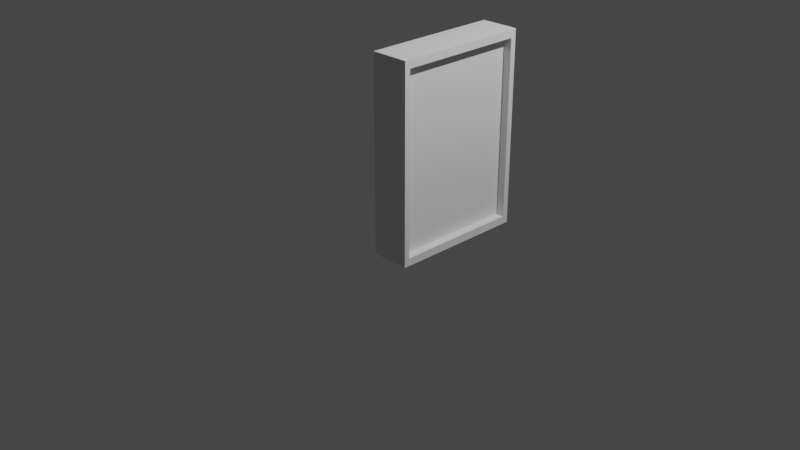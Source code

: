 # Source: panel.blend  (saved by Blender 2.93.20; exported with 4.5.12 LTS)
import bpy
from mathutils import Matrix  # noqa: F401  (used for matrix-valued properties, if any)

bpy.ops.wm.read_factory_settings(use_empty=True)
scene = bpy.context.scene
scene.name = 'Scene'

# ---- collections
col_collection = bpy.data.collections.new('Collection'); scene.collection.children.link(col_collection)

# ---- world
world_world = bpy.data.worlds.new('World'); scene.world = world_world
world_world.use_nodes = True; world_world.node_tree.nodes.clear()
_N = world_world.node_tree.nodes; _L = world_world.node_tree.links
n0 = _N.new('ShaderNodeOutputWorld'); n0.name = 'World Output'; n0.location = (300, 300)
n1 = _N.new('ShaderNodeBackground'); n1.name = 'Background'; n1.location = (10, 300)
n1.inputs[0].default_value = (0.05088, 0.05088, 0.05088, 1.0)
_L.new(n1.outputs[0], n0.inputs[0])
n0.is_active_output = True
world_world.color = (0.05088, 0.05088, 0.05088)
world_world.use_sun_shadow = False
world_world.sun_shadow_jitter_overblur = 0.0

# ---- cameras
cam_camera = bpy.data.cameras.new('Camera')
cam_camera.clip_end = 100.0
cam_camera.ortho_scale = 7.314

# ---- lights
light_light = bpy.data.lights.new('Light', 'POINT')
light_light.transmission_factor = 0.0
light_light.energy = 1000.0
light_light.shadow_soft_size = 0.1
light_light.shadow_maximum_resolution = 0.006
light_light.use_absolute_resolution = True

# ---- meshes
me_x = bpy.data.meshes.new('Цилиндр')
me_x.from_pydata([(0.7998, 0.2412, -0.002289), (0.7998, 0.2412, 1.998), (1.021, 0.02053, 0.001763), (1.021, 0.02053, 2.002), (0.02053, -0.9795, 0.001763), (0.02053, -0.9795, 2.002), (-0.2002, -0.7588, -0.002289), (-0.2002, -0.7588, 1.998), (1.084, -0.0425, 0.001763), (1.084, -0.0425, 2.002), (0.08356, -1.042, 0.001763), (0.08356, -1.042, 2.002), (1.043, -0.08291, 0.08258), (1.043, -0.08291, 1.921), (0.124, -1.002, 0.08258), (0.124, -1.002, 1.921), (0.983, -0.02274, 0.08258), (0.983, -0.02274, 1.921), (0.06381, -0.9419, 0.08258), (0.06381, -0.9419, 1.921)], [], [(0, 1, 3, 2), (3, 5, 11, 9), (3, 1, 7, 5), (4, 5, 7, 6), (6, 7, 1, 0), (0, 2, 4, 6), (9, 11, 15, 13), (2, 3, 9, 8), (5, 4, 10, 11), (4, 2, 8, 10), (14, 12, 16, 18), (8, 9, 13, 12), (11, 10, 14, 15), (10, 8, 12, 14), (16, 17, 19, 18), (13, 15, 19, 17), (12, 13, 17, 16), (15, 14, 18, 19)])
_uv = me_x.uv_layers.new(name='UVКарта')
_uv.uv.foreach_set('vector', [1.0, 0.5, 1.0, 1.0, 0.75, 1.0, 0.75, 0.5, 0.49, 0.25, 0.25, 0.01, 0.25, 0.01, 0.49, 0.25, 0.49, 0.25, 0.25, 0.49, 0.01, 0.25, 0.25, 0.01, 0.5, 0.5, 0.5, 1.0, 0.25, 1.0, 0.25, 0.5, 0.25, 0.5, 0.25, 1.0, 0.0, 1.0, 0.0, 0.5, 0.75, 0.49, 0.99, 0.25, 0.75, 0.01, 0.51, 0.25, 0.49, 0.25, 0.25, 0.01, 0.25, 0.01, 0.49, 0.25, 0.75, 0.5, 0.75, 1.0, 0.75, 1.0, 0.75, 0.5, 0.5, 1.0, 0.5, 0.5, 0.5, 0.5, 0.5, 1.0, 0.75, 0.01, 0.99, 0.25, 0.99, 0.25, 0.75, 0.01, 0.75, 0.01, 0.99, 0.25, 0.99, 0.25, 0.75, 0.01, 0.75, 0.5, 0.75, 1.0, 0.75, 1.0, 0.75, 0.5, 0.5, 1.0, 0.5, 0.5, 0.5, 0.5, 0.5, 1.0, 0.75, 0.01, 0.99, 0.25, 0.99, 0.25, 0.75, 0.01, 0.75, 0.5, 0.75, 1.0, 0.5, 1.0, 0.5, 0.5, 0.49, 0.25, 0.25, 0.01, 0.25, 0.01, 0.49, 0.25, 0.75, 0.5, 0.75, 1.0, 0.75, 1.0, 0.75, 0.5, 0.5, 1.0, 0.5, 0.5, 0.5, 0.5, 0.5, 1.0])
me_x.use_remesh_fix_poles = True
me_x.use_remesh_preserve_attributes = False
me_x.update()

# ---- objects
ob_light = bpy.data.objects.new('Light', light_light)
ob_camera = bpy.data.objects.new('Camera', cam_camera)
ob_x = bpy.data.objects.new('Цилиндр', me_x)

# ---- transforms, parenting, visibility, modifiers, constraints
ob_light.location = (4.076, 1.005, 5.904)
ob_light.rotation_euler = (0.6503, 0.05522, 1.866)
ob_light.lock_rotations_4d = False
ob_light.empty_display_type = 'ARROWS'
ob_light.color = (0.0, 0.0, 0.0, 0.0)
ob_light.lineart.crease_threshold = 0.0
ob_camera.location = (7.359, -6.926, 4.958)
ob_camera.rotation_euler = (1.109, 0.0, 0.8149)
ob_camera.lock_rotations_4d = False
ob_camera.empty_display_type = 'ARROWS'
ob_camera.color = (0.0, 0.0, 0.0, 0.0)
ob_camera.display_type = 'WIRE'
ob_camera.lineart.crease_threshold = 0.0
ob_x.location = (0.0, 0.0, 0.0)
ob_x.rotation_euler = (0.0, 0.0, 0.7854)

# ---- collection membership
col_collection.objects.link(ob_light)
col_collection.objects.link(ob_camera)
col_collection.objects.link(ob_x)

# ---- scene / render settings (as saved in the file)
scene.camera = ob_camera
scene.frame_start = 1; scene.frame_end = 250; scene.frame_set(1)
scene.render.engine = 'BLENDER_EEVEE_NEXT'
scene.cycles.use_denoising = False
scene.cycles.samples = 128
scene.cycles.sampling_pattern = 'TABULATED_SOBOL'
scene.cycles.use_adaptive_sampling = False
scene.cycles.use_light_tree = False
scene.view_settings.view_transform = 'Filmic'
bpy.context.view_layer.update()
